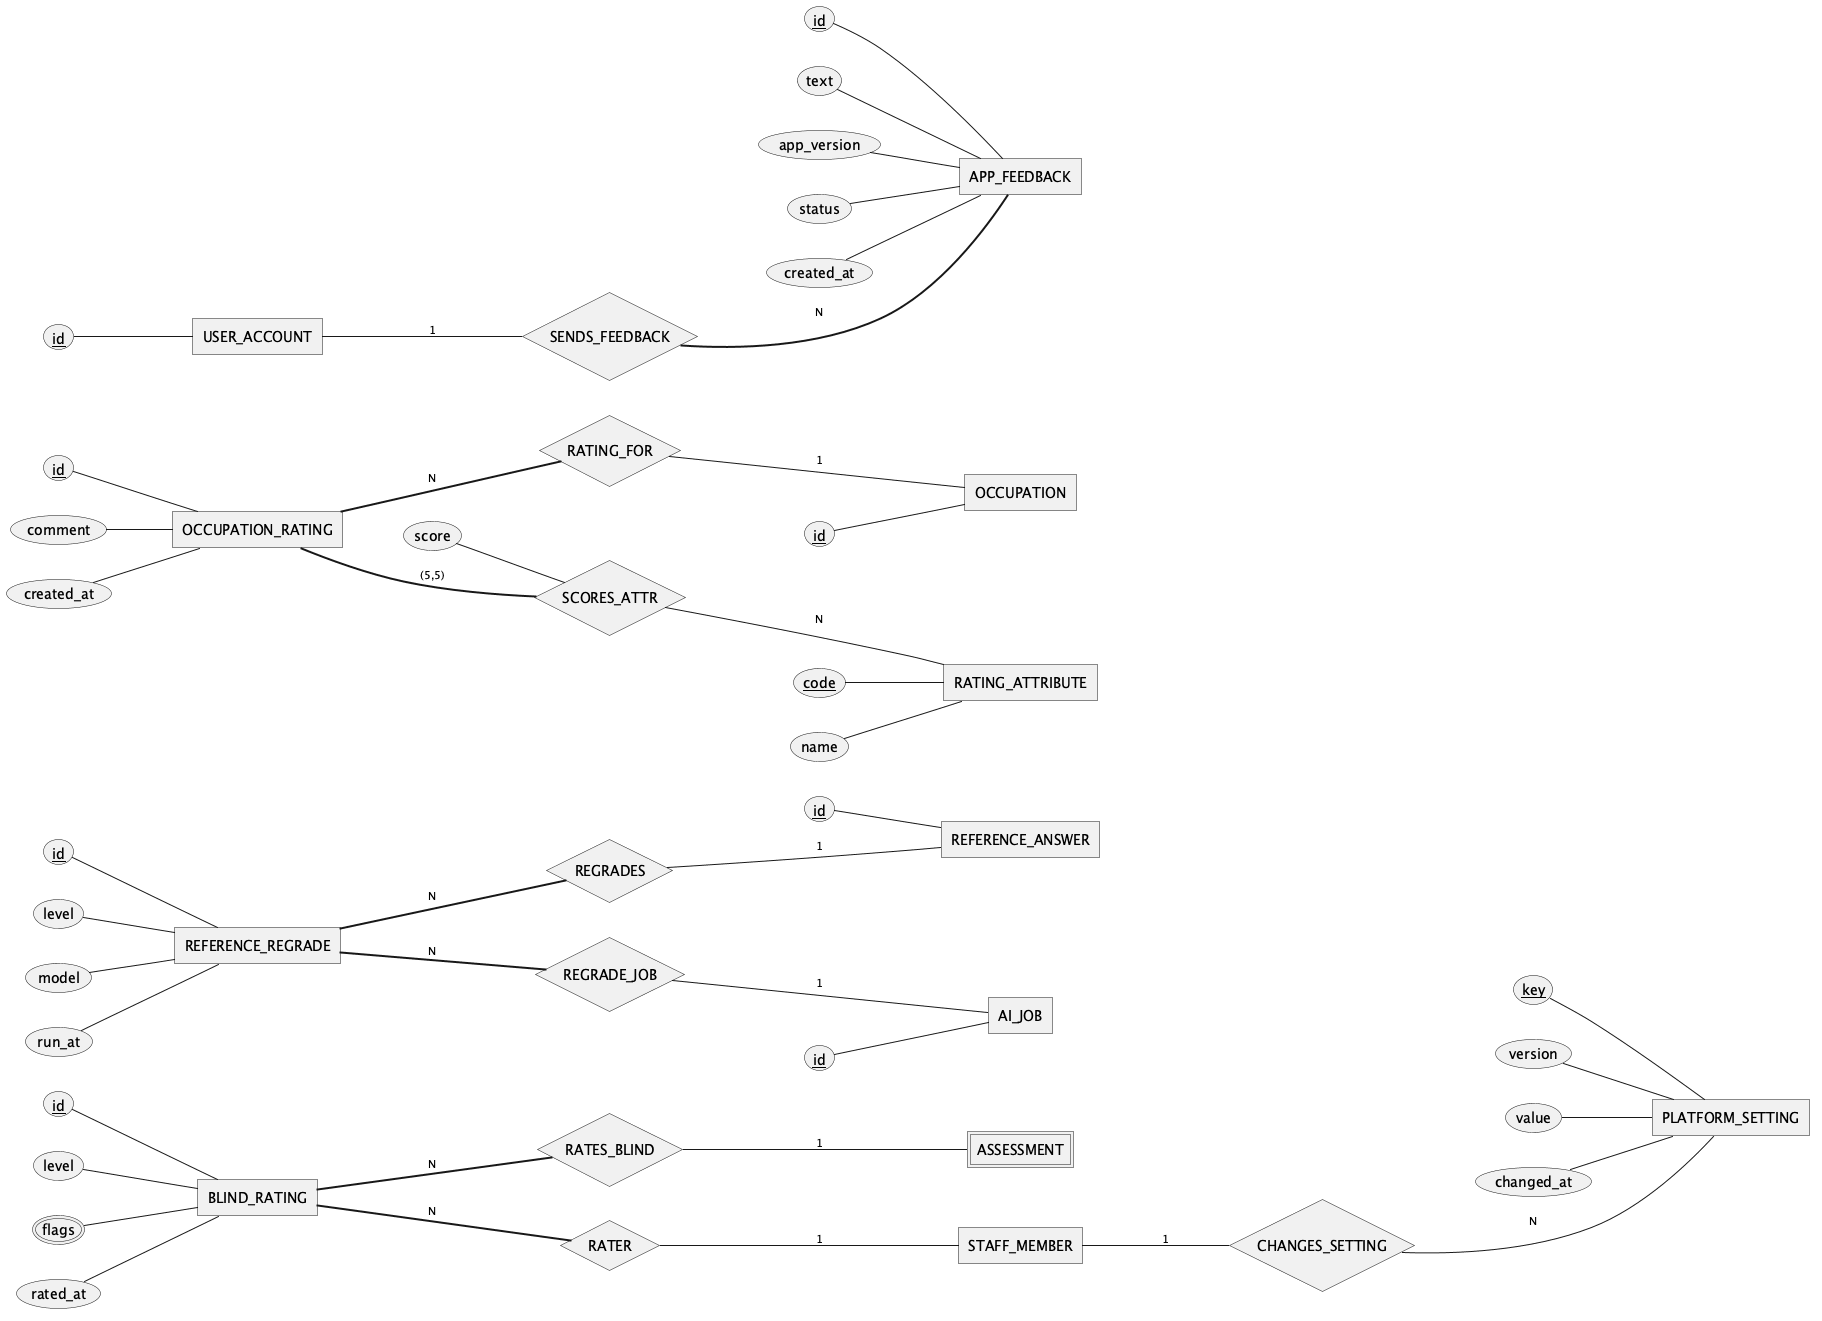

The diagram above was rendered by PlantUML. Its source (embedded in the PNG):
@startchen ERD-01b_QualityAndFeedback
' Borrowed, key only: STAFF_MEMBER (ERD-01a), USER_ACCOUNT (ERD-01a), AI_JOB (ERD-01c), OCCUPATION (ERD-02a), REFERENCE_ANSWER (ERD-03e), ASSESSMENT (ERD-06d)
left to right direction
' GENERATED by reports/master/design/compact/gen_erd.py from plantuml/erd/ERD_JobQuest_Chen.puml.
' Do not edit this file: edit ERD_JobQuest_Chen.puml (or VIEWS in the script) and rerun the script.
' Sections: L. Grading quality, feedback, AI operations
' Notation: <<weak>> double rectangle · <<identifying>> double diamond · <<key>> key (partial on weak)
'   <<derived>> dashed oval · <<multi>> double oval · { } composite · =N= total participation
'   Label next to an entity = that entity's cardinality in the relationship.
' [CAM] research still 'can chot' or draft (07 A28) · [VANG] research 'da chot', no D-ID yet

' ═══ Entities ═══
entity BLIND_RATING {
  id <<key>>
  level
  flags <<multi>>
  rated_at
}
entity REFERENCE_REGRADE {
  id <<key>>
  level
  model
  run_at
}
entity OCCUPATION_RATING {
  id <<key>>
  comment
  created_at
}
entity RATING_ATTRIBUTE {
  code <<key>>
  name
}
entity APP_FEEDBACK {
  id <<key>>
  text
  app_version
  status
  created_at
}
entity PLATFORM_SETTING {
  key <<key>>
  version
  value
  changed_at
}

' ═══ Relationships ═══
relationship RATES_BLIND {
}
relationship RATER {
}
relationship REGRADES {
}
relationship REGRADE_JOB {
}
relationship RATING_FOR {
}
relationship SCORES_ATTR {
  score
}
relationship SENDS_FEEDBACK {
}
relationship CHANGES_SETTING {
}

' ═══ Borrowed from other views (key attributes only) ═══
' home: ERD-01a
entity STAFF_MEMBER {
}
' home: ERD-01a
entity USER_ACCOUNT {
  id <<key>>
}
' home: ERD-01c
entity AI_JOB {
  id <<key>>
}
' home: ERD-02a
entity OCCUPATION {
  id <<key>>
}
' home: ERD-03e
entity REFERENCE_ANSWER {
  id <<key>>
}
' home: ERD-06d
entity ASSESSMENT <<weak>> {
}

' ═══ Links ═══
BLIND_RATING =N= RATES_BLIND
RATES_BLIND -1- ASSESSMENT
BLIND_RATING =N= RATER
RATER -1- STAFF_MEMBER
REFERENCE_REGRADE =N= REGRADES
REGRADES -1- REFERENCE_ANSWER
REFERENCE_REGRADE =N= REGRADE_JOB
REGRADE_JOB -1- AI_JOB
OCCUPATION_RATING =N= RATING_FOR
RATING_FOR -1- OCCUPATION
OCCUPATION_RATING =(5,5)= SCORES_ATTR
SCORES_ATTR -N- RATING_ATTRIBUTE
USER_ACCOUNT -1- SENDS_FEEDBACK
SENDS_FEEDBACK =N= APP_FEEDBACK
STAFF_MEMBER -1- CHANGES_SETTING
CHANGES_SETTING -N- PLATFORM_SETTING

@endchen